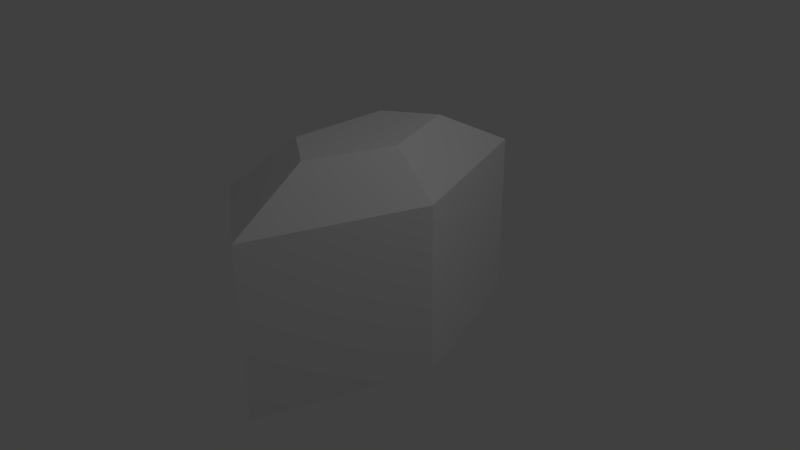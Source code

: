 # Source: outline3.blend  (saved by Blender 2.76.0; exported with 4.5.12 LTS)
import bpy
from mathutils import Matrix  # noqa: F401  (used for matrix-valued properties, if any)

bpy.ops.wm.read_factory_settings(use_empty=True)
scene = bpy.context.scene
scene.name = 'Scene'

# ---- collections
col_collection_1 = bpy.data.collections.new('Collection 1'); scene.collection.children.link(col_collection_1)

# ---- materials (node trees are filled in below, after node groups)
mat_material = bpy.data.materials.new('Material')
mat_material.alpha_threshold = 0.0
mat_material.use_transparent_shadow = False
mat_material.roughness = 0.5
mat_material.line_color = (0.0, 0.0, 0.0, 1.0)

# ---- material node trees

# ---- world
world_world = bpy.data.worlds.new('World'); scene.world = world_world
world_world.color = (0.05088, 0.05088, 0.05088)
world_world.use_sun_shadow = False
world_world.sun_shadow_jitter_overblur = 0.0
world_world.cycles.sampling_method = 'MANUAL'
world_world.cycles.sample_map_resolution = 256

# ---- cameras
cam_camera = bpy.data.cameras.new('Camera')
cam_camera.clip_end = 100.0
cam_camera.lens = 35.0
cam_camera.sensor_width = 32.0
cam_camera.sensor_height = 18.0
cam_camera.ortho_scale = 7.314
cam_camera.dof.focus_distance = 0.0
cam_camera.dof.aperture_fstop = 128.0

# ---- lights
light_lamp = bpy.data.lights.new('Lamp', 'POINT')
light_lamp.transmission_factor = 0.0
light_lamp.cutoff_distance = 30.0
light_lamp.energy = 100.0
light_lamp.shadow_buffer_clip_start = 1.001
light_lamp.shadow_soft_size = 0.1
light_lamp.shadow_maximum_resolution = 0.006
light_lamp.use_absolute_resolution = True
light_lamp.cycles.use_multiple_importance_sampling = False

# ---- meshes
me_cube = bpy.data.meshes.new('Cube')
me_cube.from_pydata([(0.3588, -2.278, 1.108), (-0.9269, -1.443, 1.108), (1.153, -0.09094, 1.108), (0.5784, -0.09094, 1.683), (0.1811, -1.185, 1.683), (0.1811, 1.003, 1.683), (-0.4618, 0.5853, 1.683), (-0.4618, -0.7671, 1.683), (-0.9269, 1.261, 1.108), (0.3588, 2.096, 1.108), (-0.9269, 1.261, 1.108), (0.3588, 2.096, 1.108), (0.3588, -2.278, -1.192), (-0.9269, -1.443, -1.192), (1.153, -0.09094, -1.192), (-0.9269, 1.261, -1.192), (0.3588, 2.096, -1.192), (0.3588, 2.096, -0.8087), (1.153, -0.09094, -0.8087), (0.3588, -2.278, -0.8087), (-0.9269, -1.443, -0.8087), (-0.9269, 1.261, -0.8087)], [(9, 10)], [(1, 7, 4, 0), (0, 4, 3, 2), (11, 5, 6, 8), (2, 3, 5, 11), (8, 6, 7, 1), (17, 18, 2, 11), (14, 18, 17, 16), (12, 19, 18, 14), (19, 0, 2, 18), (15, 21, 20, 13), (0, 19, 20, 1), (13, 20, 19, 12), (17, 11, 8, 21), (16, 17, 21, 15), (20, 21, 8, 1), (17, 21, 20, 19, 18), (3, 4, 7, 6, 5)])
_uv = me_cube.uv_layers.new(name='UVMap')
_uv.uv.foreach_set('vector', [0.004606, 0.7349, 0.1384, 0.891, 0.4059, 0.891, 0.5397, 0.7349, 0.004606, 0.7349, 0.1384, 0.891, 0.4059, 0.891, 0.5397, 0.7349, 0.004606, 0.7349, 0.1383, 0.891, 0.4059, 0.891, 0.5397, 0.7349, 0.004606, 0.7349, 0.1384, 0.891, 0.4059, 0.891, 0.5397, 0.7349, 0.004606, 0.7349, 0.1384, 0.891, 0.4059, 0.891, 0.5397, 0.7349, 0.5397, 0.1273, 0.004606, 0.1273, 0.004606, 0.7349, 0.5397, 0.7349, 0.004606, 0.005837, 0.004606, 0.1273, 0.5397, 0.1273, 0.5397, 0.005837, 0.004606, 0.005837, 0.004606, 0.1273, 0.5397, 0.1273, 0.5397, 0.005837, 0.004606, 0.1273, 0.004606, 0.7349, 0.5397, 0.7349, 0.5397, 0.1273, 0.004606, 0.005837, 0.004606, 0.1273, 0.5397, 0.1273, 0.5397, 0.005837, 0.5397, 0.7349, 0.5397, 0.1273, 0.004606, 0.1273, 0.004606, 0.7349, 0.004606, 0.005837, 0.004606, 0.1273, 0.5397, 0.1273, 0.5397, 0.005837, 0.004606, 0.1273, 0.004606, 0.7349, 0.5397, 0.7349, 0.5397, 0.1273, 0.004606, 0.005837, 0.004606, 0.1273, 0.5397, 0.1273, 0.5397, 0.005837, 0.5397, 0.1273, 0.004606, 0.1273, 0.004606, 0.7349, 0.5397, 0.7349, 0.5397, 0.1273, 0.5397, 0.1273, 0.5397, 0.1273, 0.5397, 0.1273, 0.5397, 0.1273, 0.4059, 0.891, 0.4059, 0.891, 0.4059, 0.891, 0.4059, 0.891, 0.4059, 0.891])
me_cube.materials.append(mat_material)
me_cube.use_remesh_preserve_volume = False
me_cube.use_remesh_preserve_attributes = False
me_cube.use_mirror_vertex_groups = False
me_cube.update()

# ---- objects
ob_scaledoutline = bpy.data.objects.new('ScaledOutline', me_cube)
ob_lamp = bpy.data.objects.new('Lamp', light_lamp)
ob_camera = bpy.data.objects.new('Camera', cam_camera)

# ---- transforms, parenting, visibility, modifiers, constraints
ob_scaledoutline.location = (0.0, 0.0, 0.0)
ob_scaledoutline.lock_rotations_4d = False
ob_scaledoutline.empty_display_type = 'ARROWS'
ob_scaledoutline.lineart.crease_threshold = 0.0
ob_lamp.location = (4.076, 1.005, 5.904)
ob_lamp.rotation_euler = (0.6503, 0.05522, 1.866)
ob_lamp.lock_rotations_4d = False
ob_lamp.empty_display_type = 'ARROWS'
ob_lamp.color = (0.0, 0.0, 0.0, 0.0)
ob_lamp.lineart.crease_threshold = 0.0
ob_camera.location = (7.481, -6.508, 5.344)
ob_camera.rotation_euler = (1.109, 0.01082, 0.8149)
ob_camera.lock_rotations_4d = False
ob_camera.empty_display_type = 'ARROWS'
ob_camera.color = (0.0, 0.0, 0.0, 0.0)
ob_camera.display_type = 'WIRE'
ob_camera.lineart.crease_threshold = 0.0

# ---- collection membership
col_collection_1.objects.link(ob_scaledoutline)
col_collection_1.objects.link(ob_lamp)
col_collection_1.objects.link(ob_camera)

# ---- scene / render settings (as saved in the file)
scene.camera = ob_camera
scene.frame_start = 1; scene.frame_end = 250; scene.frame_set(1)
scene.render.engine = 'BLENDER_EEVEE_NEXT'
scene.render.resolution_percentage = 50
scene.render.dither_intensity = 0.0
scene.cycles.use_denoising = False
scene.cycles.samples = 10
scene.cycles.sampling_pattern = 'TABULATED_SOBOL'
scene.cycles.light_sampling_threshold = 0.0
scene.cycles.use_adaptive_sampling = False
scene.cycles.use_light_tree = False
scene.cycles.blur_glossy = 0.0
scene.cycles.pixel_filter_type = 'GAUSSIAN'
scene.cycles.sample_clamp_indirect = 0.0
scene.view_settings.view_transform = 'Standard'
bpy.context.view_layer.update()
